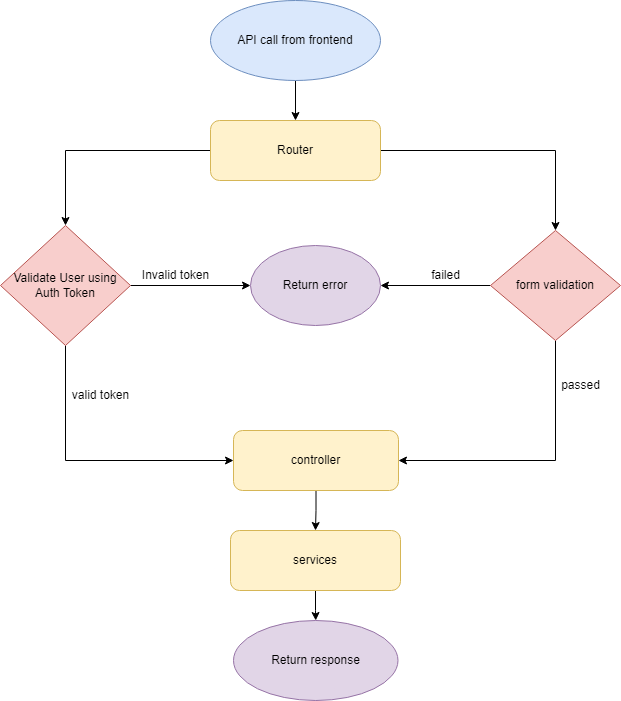

The diagram above was exported from draw.io. Its source (the exported page's mxGraphModel, read from the mxfile embedded in the PNG):
<mxGraphModel dx="1038" dy="543" grid="1" gridSize="10" guides="1" tooltips="1" connect="1" arrows="1" fold="1" page="1" pageScale="1" pageWidth="850" pageHeight="1100" math="0" shadow="0">
  <root>
    <mxCell id="0" />
    <mxCell id="1" parent="0" />
    <mxCell id="-E3qKojMw506I91d6Eda-6" style="edgeStyle=orthogonalEdgeStyle;rounded=0;orthogonalLoop=1;jettySize=auto;html=1;exitX=0.5;exitY=1;exitDx=0;exitDy=0;entryX=0.5;entryY=0;entryDx=0;entryDy=0;" edge="1" parent="1" source="-E3qKojMw506I91d6Eda-2" target="-E3qKojMw506I91d6Eda-3">
      <mxGeometry relative="1" as="geometry" />
    </mxCell>
    <mxCell id="-E3qKojMw506I91d6Eda-2" value="API call from frontend" style="ellipse;whiteSpace=wrap;html=1;fillColor=#dae8fc;strokeColor=#6c8ebf;" vertex="1" parent="1">
      <mxGeometry x="340" y="40" width="170" height="80" as="geometry" />
    </mxCell>
    <mxCell id="-E3qKojMw506I91d6Eda-23" style="edgeStyle=orthogonalEdgeStyle;rounded=0;orthogonalLoop=1;jettySize=auto;html=1;entryX=0.5;entryY=0;entryDx=0;entryDy=0;exitX=1;exitY=0.5;exitDx=0;exitDy=0;" edge="1" parent="1" source="-E3qKojMw506I91d6Eda-3" target="-E3qKojMw506I91d6Eda-21">
      <mxGeometry relative="1" as="geometry">
        <mxPoint x="425" y="243" as="sourcePoint" />
        <Array as="points">
          <mxPoint x="685" y="190" />
        </Array>
      </mxGeometry>
    </mxCell>
    <mxCell id="-E3qKojMw506I91d6Eda-26" style="edgeStyle=orthogonalEdgeStyle;rounded=0;orthogonalLoop=1;jettySize=auto;html=1;entryX=0.5;entryY=0;entryDx=0;entryDy=0;" edge="1" parent="1" source="-E3qKojMw506I91d6Eda-3" target="-E3qKojMw506I91d6Eda-5">
      <mxGeometry relative="1" as="geometry" />
    </mxCell>
    <mxCell id="-E3qKojMw506I91d6Eda-3" value="Router" style="rounded=1;whiteSpace=wrap;html=1;fillColor=#fff2cc;strokeColor=#d6b656;" vertex="1" parent="1">
      <mxGeometry x="340" y="160" width="170" height="60" as="geometry" />
    </mxCell>
    <mxCell id="-E3qKojMw506I91d6Eda-9" style="edgeStyle=orthogonalEdgeStyle;rounded=0;orthogonalLoop=1;jettySize=auto;html=1;entryX=0;entryY=0.5;entryDx=0;entryDy=0;" edge="1" parent="1" source="-E3qKojMw506I91d6Eda-5" target="-E3qKojMw506I91d6Eda-8">
      <mxGeometry relative="1" as="geometry" />
    </mxCell>
    <mxCell id="-E3qKojMw506I91d6Eda-14" style="edgeStyle=orthogonalEdgeStyle;rounded=0;orthogonalLoop=1;jettySize=auto;html=1;exitX=0.5;exitY=1;exitDx=0;exitDy=0;entryX=0;entryY=0.5;entryDx=0;entryDy=0;" edge="1" parent="1" source="-E3qKojMw506I91d6Eda-5" target="-E3qKojMw506I91d6Eda-11">
      <mxGeometry relative="1" as="geometry" />
    </mxCell>
    <mxCell id="-E3qKojMw506I91d6Eda-5" value="Validate User using Auth Token" style="rhombus;whiteSpace=wrap;html=1;fillColor=#f8cecc;strokeColor=#b85450;" vertex="1" parent="1">
      <mxGeometry x="130" y="265" width="130" height="120" as="geometry" />
    </mxCell>
    <mxCell id="-E3qKojMw506I91d6Eda-8" value="Return error" style="ellipse;whiteSpace=wrap;html=1;fillColor=#e1d5e7;strokeColor=#9673a6;" vertex="1" parent="1">
      <mxGeometry x="380" y="285" width="130" height="80" as="geometry" />
    </mxCell>
    <mxCell id="-E3qKojMw506I91d6Eda-10" value="Invalid token" style="text;html=1;align=center;verticalAlign=middle;resizable=0;points=[];autosize=1;strokeColor=none;fillColor=none;" vertex="1" parent="1">
      <mxGeometry x="260" y="300" width="90" height="30" as="geometry" />
    </mxCell>
    <mxCell id="-E3qKojMw506I91d6Eda-17" style="edgeStyle=orthogonalEdgeStyle;rounded=0;orthogonalLoop=1;jettySize=auto;html=1;entryX=0.5;entryY=0;entryDx=0;entryDy=0;" edge="1" parent="1" source="-E3qKojMw506I91d6Eda-11" target="-E3qKojMw506I91d6Eda-12">
      <mxGeometry relative="1" as="geometry" />
    </mxCell>
    <mxCell id="-E3qKojMw506I91d6Eda-11" value="controller" style="rounded=1;whiteSpace=wrap;html=1;fillColor=#fff2cc;strokeColor=#d6b656;" vertex="1" parent="1">
      <mxGeometry x="363" y="470" width="165" height="60" as="geometry" />
    </mxCell>
    <mxCell id="-E3qKojMw506I91d6Eda-18" style="edgeStyle=orthogonalEdgeStyle;rounded=0;orthogonalLoop=1;jettySize=auto;html=1;entryX=0.5;entryY=0;entryDx=0;entryDy=0;" edge="1" parent="1" source="-E3qKojMw506I91d6Eda-12" target="-E3qKojMw506I91d6Eda-13">
      <mxGeometry relative="1" as="geometry" />
    </mxCell>
    <mxCell id="-E3qKojMw506I91d6Eda-12" value="services" style="rounded=1;whiteSpace=wrap;html=1;fillColor=#fff2cc;strokeColor=#d6b656;" vertex="1" parent="1">
      <mxGeometry x="360" y="570" width="170" height="60" as="geometry" />
    </mxCell>
    <mxCell id="-E3qKojMw506I91d6Eda-13" value="Return response" style="ellipse;whiteSpace=wrap;html=1;fillColor=#e1d5e7;strokeColor=#9673a6;" vertex="1" parent="1">
      <mxGeometry x="363" y="660" width="164.5" height="80" as="geometry" />
    </mxCell>
    <mxCell id="-E3qKojMw506I91d6Eda-19" value="valid token" style="text;html=1;align=center;verticalAlign=middle;resizable=0;points=[];autosize=1;strokeColor=none;fillColor=none;" vertex="1" parent="1">
      <mxGeometry x="190" y="420" width="80" height="30" as="geometry" />
    </mxCell>
    <mxCell id="-E3qKojMw506I91d6Eda-22" style="edgeStyle=orthogonalEdgeStyle;rounded=0;orthogonalLoop=1;jettySize=auto;html=1;entryX=1;entryY=0.5;entryDx=0;entryDy=0;" edge="1" parent="1" source="-E3qKojMw506I91d6Eda-21" target="-E3qKojMw506I91d6Eda-8">
      <mxGeometry relative="1" as="geometry" />
    </mxCell>
    <mxCell id="-E3qKojMw506I91d6Eda-30" style="edgeStyle=orthogonalEdgeStyle;rounded=0;orthogonalLoop=1;jettySize=auto;html=1;entryX=1;entryY=0.5;entryDx=0;entryDy=0;" edge="1" parent="1" source="-E3qKojMw506I91d6Eda-21" target="-E3qKojMw506I91d6Eda-11">
      <mxGeometry relative="1" as="geometry">
        <Array as="points">
          <mxPoint x="685" y="500" />
        </Array>
      </mxGeometry>
    </mxCell>
    <mxCell id="-E3qKojMw506I91d6Eda-21" value="form validation" style="rhombus;whiteSpace=wrap;html=1;fillColor=#f8cecc;strokeColor=#b85450;" vertex="1" parent="1">
      <mxGeometry x="620" y="270" width="130" height="110" as="geometry" />
    </mxCell>
    <mxCell id="-E3qKojMw506I91d6Eda-24" value="failed" style="text;html=1;align=center;verticalAlign=middle;resizable=0;points=[];autosize=1;strokeColor=none;fillColor=none;" vertex="1" parent="1">
      <mxGeometry x="550" y="300" width="50" height="30" as="geometry" />
    </mxCell>
    <mxCell id="-E3qKojMw506I91d6Eda-31" value="passed" style="text;html=1;align=center;verticalAlign=middle;resizable=0;points=[];autosize=1;strokeColor=none;fillColor=none;" vertex="1" parent="1">
      <mxGeometry x="680" y="410" width="60" height="30" as="geometry" />
    </mxCell>
  </root>
</mxGraphModel>